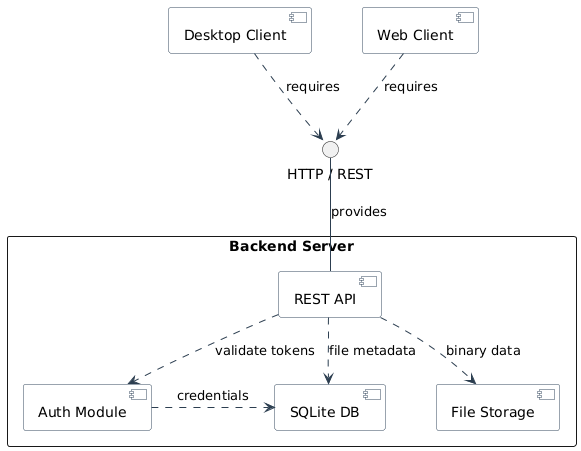

The diagram above was rendered by PlantUML. Its source (embedded in the PNG):
@startuml
skinparam componentStyle uml2
skinparam component {
    BackgroundColor #FDFDFD
    BorderColor #34495E
    ArrowColor #2C3E50
}
skinparam packageStyle rectangle

skinparam nodesep 50
skinparam ranksep 50

component "Desktop Client" as desktop
component "Web Client" as web

interface "HTTP / REST" as http

package "Backend Server" {
    component "REST API" as api
    component "Auth Module" as auth
    component "SQLite DB" as db
    component "File Storage" as fs
    
    auth -[hidden]right- db
    db -[hidden]right- fs
}

desktop -[hidden]right- web

desktop ..> http : requires
web ..> http : requires
http -down- api : provides

api .down.> auth : validate tokens
api .down.> db : file metadata
api .down.> fs : binary data

auth .right.> db : credentials
@enduml